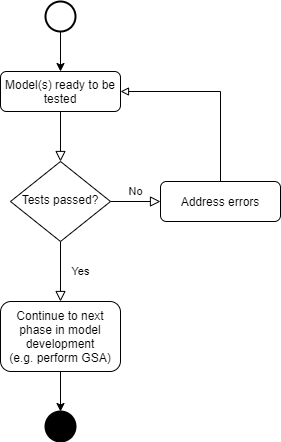

The diagram above was exported from draw.io. Its source (the exported page's mxGraphModel, read from the mxfile embedded in the PNG):
<mxGraphModel dx="1422" dy="822" grid="1" gridSize="10" guides="1" tooltips="1" connect="1" arrows="1" fold="1" page="1" pageScale="1" pageWidth="827" pageHeight="1169" math="0" shadow="0">
  <root>
    <mxCell id="0" />
    <mxCell id="1" parent="0" />
    <mxCell id="2" value="" style="rounded=0;html=1;jettySize=auto;orthogonalLoop=1;fontSize=11;endArrow=block;endFill=0;endSize=8;strokeWidth=1;shadow=0;labelBackgroundColor=none;edgeStyle=orthogonalEdgeStyle;" edge="1" source="3" target="6" parent="1">
      <mxGeometry relative="1" as="geometry" />
    </mxCell>
    <mxCell id="3" value="Model(s) ready to be tested" style="rounded=1;whiteSpace=wrap;html=1;fontSize=12;glass=0;strokeWidth=1;shadow=0;" vertex="1" parent="1">
      <mxGeometry x="160" y="130" width="120" height="40" as="geometry" />
    </mxCell>
    <mxCell id="4" value="Yes" style="rounded=0;html=1;jettySize=auto;orthogonalLoop=1;fontSize=11;endArrow=block;endFill=0;endSize=8;strokeWidth=1;shadow=0;labelBackgroundColor=none;edgeStyle=orthogonalEdgeStyle;entryX=0.5;entryY=0;entryDx=0;entryDy=0;" edge="1" source="6" parent="1">
      <mxGeometry y="20" relative="1" as="geometry">
        <mxPoint as="offset" />
        <mxPoint x="220" y="360" as="targetPoint" />
      </mxGeometry>
    </mxCell>
    <mxCell id="5" value="No" style="edgeStyle=orthogonalEdgeStyle;rounded=0;html=1;jettySize=auto;orthogonalLoop=1;fontSize=11;endArrow=block;endFill=0;endSize=8;strokeWidth=1;shadow=0;labelBackgroundColor=none;" edge="1" source="6" target="8" parent="1">
      <mxGeometry y="10" relative="1" as="geometry">
        <mxPoint as="offset" />
      </mxGeometry>
    </mxCell>
    <mxCell id="6" value="Tests passed?" style="rhombus;whiteSpace=wrap;html=1;shadow=0;fontFamily=Helvetica;fontSize=12;align=center;strokeWidth=1;spacing=6;spacingTop=-4;" vertex="1" parent="1">
      <mxGeometry x="170" y="220" width="100" height="80" as="geometry" />
    </mxCell>
    <mxCell id="7" style="edgeStyle=orthogonalEdgeStyle;rounded=0;orthogonalLoop=1;jettySize=auto;html=1;exitX=0.5;exitY=0;exitDx=0;exitDy=0;entryX=1;entryY=0.5;entryDx=0;entryDy=0;endArrow=block;endFill=0;" edge="1" source="8" target="3" parent="1">
      <mxGeometry relative="1" as="geometry" />
    </mxCell>
    <mxCell id="8" value="Address errors" style="rounded=1;whiteSpace=wrap;html=1;fontSize=12;glass=0;strokeWidth=1;shadow=0;" vertex="1" parent="1">
      <mxGeometry x="320" y="240" width="120" height="40" as="geometry" />
    </mxCell>
    <mxCell id="9" style="edgeStyle=orthogonalEdgeStyle;rounded=0;orthogonalLoop=1;jettySize=auto;html=1;exitX=0.5;exitY=1;exitDx=0;exitDy=0;entryX=0.5;entryY=0;entryDx=0;entryDy=0;entryPerimeter=0;" edge="1" source="10" target="13" parent="1">
      <mxGeometry relative="1" as="geometry" />
    </mxCell>
    <mxCell id="10" value="Continue to next phase in model development&lt;br&gt;(e.g. perform GSA)" style="rounded=1;whiteSpace=wrap;html=1;fontSize=12;glass=0;strokeWidth=1;shadow=0;" vertex="1" parent="1">
      <mxGeometry x="160" y="360" width="120" height="70" as="geometry" />
    </mxCell>
    <mxCell id="11" style="edgeStyle=orthogonalEdgeStyle;rounded=0;orthogonalLoop=1;jettySize=auto;html=1;exitX=0.5;exitY=1;exitDx=0;exitDy=0;exitPerimeter=0;entryX=0.5;entryY=0;entryDx=0;entryDy=0;" edge="1" source="12" target="3" parent="1">
      <mxGeometry relative="1" as="geometry" />
    </mxCell>
    <mxCell id="12" value="" style="strokeWidth=2;html=1;shape=mxgraph.flowchart.start_2;whiteSpace=wrap;" vertex="1" parent="1">
      <mxGeometry x="205" y="60" width="30" height="30" as="geometry" />
    </mxCell>
    <mxCell id="13" value="" style="strokeWidth=2;html=1;shape=mxgraph.flowchart.start_2;whiteSpace=wrap;fillColor=#000000;" vertex="1" parent="1">
      <mxGeometry x="205" y="470" width="30" height="30" as="geometry" />
    </mxCell>
  </root>
</mxGraphModel>